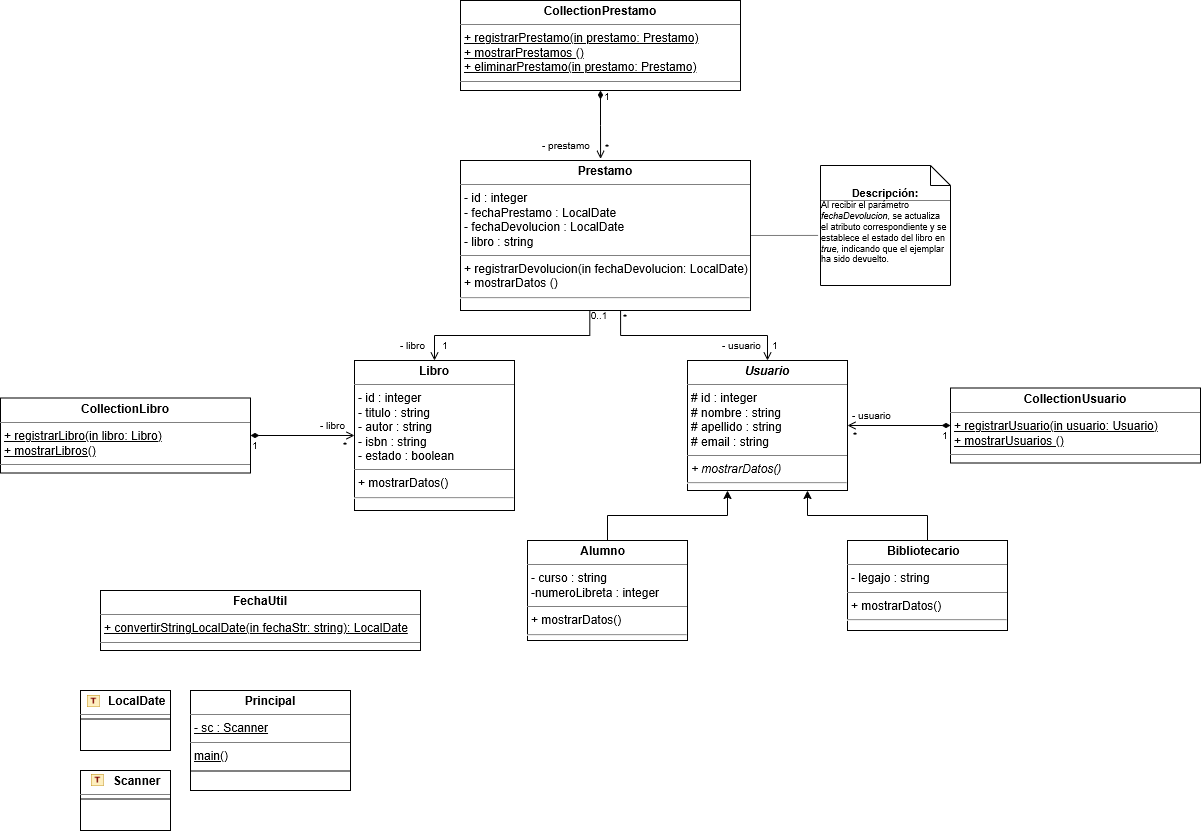

The diagram above was exported from draw.io. Its source (the exported page's mxGraphModel, read from the mxfile embedded in the PNG):
<mxGraphModel dx="1853" dy="556" grid="0" gridSize="10" guides="1" tooltips="1" connect="1" arrows="0" fold="1" page="1" pageScale="1" pageWidth="827" pageHeight="1169" background="none" math="0" shadow="0">
  <root>
    <mxCell id="0" />
    <mxCell id="1" parent="0" />
    <mxCell id="VIkHPE4ZAFXeBTL7yxgz-9" value="&lt;p style=&quot;margin:0px;margin-top:4px;text-align:center;&quot;&gt;&lt;b&gt;CollectionPrestamo&lt;/b&gt;&lt;/p&gt;&lt;hr size=&quot;1&quot; style=&quot;border-style:solid;&quot;&gt;&lt;p style=&quot;margin:0px;margin-left:4px;&quot;&gt;&lt;u&gt;+ registrarPrestamo(in prestamo: Prestamo)&lt;/u&gt;&lt;/p&gt;&lt;p style=&quot;margin:0px;margin-left:4px;&quot;&gt;&lt;u&gt;+ mostrarPrestamos ()&lt;/u&gt;&lt;/p&gt;&lt;p style=&quot;margin:0px;margin-left:4px;&quot;&gt;&lt;u&gt;+ eliminarPrestamo(in prestamo: Prestamo)&lt;/u&gt;&lt;/p&gt;&lt;hr size=&quot;1&quot; style=&quot;border-style:solid;&quot;&gt;&lt;p style=&quot;margin:0px;margin-left:4px;&quot;&gt;&lt;br&gt;&lt;/p&gt;" style="verticalAlign=top;align=left;overflow=fill;html=1;whiteSpace=wrap;" vertex="1" parent="1">
      <mxGeometry x="440" y="110" width="280" height="90" as="geometry" />
    </mxCell>
    <mxCell id="VIkHPE4ZAFXeBTL7yxgz-61" style="edgeStyle=orthogonalEdgeStyle;rounded=0;orthogonalLoop=1;jettySize=auto;html=1;exitX=0.552;exitY=1;exitDx=0;exitDy=0;entryX=0.5;entryY=0;entryDx=0;entryDy=0;endArrow=open;endFill=0;exitPerimeter=0;" edge="1" parent="1" source="VIkHPE4ZAFXeBTL7yxgz-10" target="VIkHPE4ZAFXeBTL7yxgz-13">
      <mxGeometry relative="1" as="geometry" />
    </mxCell>
    <mxCell id="VIkHPE4ZAFXeBTL7yxgz-62" style="edgeStyle=orthogonalEdgeStyle;rounded=0;orthogonalLoop=1;jettySize=auto;html=1;exitX=0.446;exitY=0.994;exitDx=0;exitDy=0;entryX=0.5;entryY=0;entryDx=0;entryDy=0;endArrow=open;endFill=0;exitPerimeter=0;" edge="1" parent="1" source="VIkHPE4ZAFXeBTL7yxgz-10" target="VIkHPE4ZAFXeBTL7yxgz-30">
      <mxGeometry relative="1" as="geometry" />
    </mxCell>
    <mxCell id="VIkHPE4ZAFXeBTL7yxgz-10" value="&lt;p style=&quot;margin:0px;margin-top:4px;text-align:center;&quot;&gt;&lt;b&gt;Prestamo&lt;/b&gt;&lt;/p&gt;&lt;hr size=&quot;1&quot; style=&quot;border-style:solid;&quot;&gt;&lt;p style=&quot;margin:0px;margin-left:4px;&quot;&gt;- id : integer&lt;/p&gt;&lt;p style=&quot;margin:0px;margin-left:4px;&quot;&gt;- fechaPrestamo : LocalDate&lt;/p&gt;&lt;p style=&quot;margin:0px;margin-left:4px;&quot;&gt;- fechaDevolucion : LocalDate&lt;/p&gt;&lt;p style=&quot;margin:0px;margin-left:4px;&quot;&gt;- libro : string&lt;/p&gt;&lt;hr size=&quot;1&quot; style=&quot;border-style:solid;&quot;&gt;&lt;p style=&quot;margin:0px;margin-left:4px;&quot;&gt;+ registrarDevolucion(in fechaDevolucion: LocalDate)&lt;/p&gt;&lt;p style=&quot;margin:0px;margin-left:4px;&quot;&gt;+ mostrarDatos ()&lt;/p&gt;&lt;hr&gt;" style="verticalAlign=top;align=left;overflow=fill;html=1;whiteSpace=wrap;" vertex="1" parent="1">
      <mxGeometry x="440" y="270" width="290" height="150" as="geometry" />
    </mxCell>
    <mxCell id="VIkHPE4ZAFXeBTL7yxgz-11" value="&lt;div style=&quot;&quot;&gt;&lt;strong data-start=&quot;289&quot; data-end=&quot;305&quot; style=&quot;background-color: transparent; color: light-dark(rgb(0, 0, 0), rgb(255, 255, 255));&quot;&gt;&lt;font style=&quot;font-size: 11px;&quot;&gt;Descripción:&lt;/font&gt;&lt;/strong&gt;&lt;/div&gt;&lt;font style=&quot;font-size: 9px;&quot;&gt;&lt;div style=&quot;text-align: left;&quot;&gt;&lt;span style=&quot;background-color: transparent; color: light-dark(rgb(0, 0, 0), rgb(255, 255, 255));&quot;&gt;Al recibir el parámetro &lt;/span&gt;&lt;em data-start=&quot;334&quot; data-end=&quot;351&quot; style=&quot;background-color: transparent; color: light-dark(rgb(0, 0, 0), rgb(255, 255, 255));&quot;&gt;fechaDevolucion&lt;/em&gt;&lt;span style=&quot;background-color: transparent; color: light-dark(rgb(0, 0, 0), rgb(255, 255, 255));&quot;&gt;, se actualiza el atributo correspondiente y se establece el estado del libro en &lt;/span&gt;&lt;em data-start=&quot;432&quot; data-end=&quot;438&quot; style=&quot;background-color: transparent; color: light-dark(rgb(0, 0, 0), rgb(255, 255, 255));&quot;&gt;true&lt;/em&gt;&lt;span style=&quot;background-color: transparent; color: light-dark(rgb(0, 0, 0), rgb(255, 255, 255));&quot;&gt;, indicando que el ejemplar ha sido devuelto.&lt;/span&gt;&lt;/div&gt;&lt;/font&gt;" style="shape=note;size=20;whiteSpace=wrap;html=1;" vertex="1" parent="1">
      <mxGeometry x="800" y="275" width="130" height="120" as="geometry" />
    </mxCell>
    <mxCell id="VIkHPE4ZAFXeBTL7yxgz-13" value="&lt;p style=&quot;margin:0px;margin-top:4px;text-align:center;&quot;&gt;&lt;b&gt;&lt;i&gt;Usuario&lt;/i&gt;&lt;/b&gt;&lt;/p&gt;&lt;hr size=&quot;1&quot; style=&quot;border-style:solid;&quot;&gt;&lt;p style=&quot;margin: 0px 0px 0px 4px;&quot;&gt;# id : integer&lt;/p&gt;&lt;p style=&quot;margin: 0px 0px 0px 4px;&quot;&gt;# nombre : string&lt;/p&gt;&lt;p style=&quot;margin: 0px 0px 0px 4px;&quot;&gt;# apellido : string&lt;/p&gt;&lt;p style=&quot;margin: 0px 0px 0px 4px;&quot;&gt;&lt;span style=&quot;background-color: transparent;&quot;&gt;# email : string&lt;/span&gt;&lt;/p&gt;&lt;hr size=&quot;1&quot; style=&quot;border-style:solid;&quot;&gt;&lt;p style=&quot;margin:0px;margin-left:4px;&quot;&gt;&lt;i&gt;+ mostrarDatos()&lt;/i&gt;&lt;/p&gt;&lt;hr&gt;" style="verticalAlign=top;align=left;overflow=fill;html=1;whiteSpace=wrap;" vertex="1" parent="1">
      <mxGeometry x="667" y="470" width="160" height="130" as="geometry" />
    </mxCell>
    <mxCell id="VIkHPE4ZAFXeBTL7yxgz-63" style="edgeStyle=orthogonalEdgeStyle;rounded=0;orthogonalLoop=1;jettySize=auto;html=1;entryX=1;entryY=0.5;entryDx=0;entryDy=0;endArrow=open;endFill=0;startArrow=diamondThin;startFill=1;" edge="1" parent="1" source="VIkHPE4ZAFXeBTL7yxgz-14" target="VIkHPE4ZAFXeBTL7yxgz-13">
      <mxGeometry relative="1" as="geometry" />
    </mxCell>
    <mxCell id="VIkHPE4ZAFXeBTL7yxgz-14" value="&lt;p style=&quot;margin:0px;margin-top:4px;text-align:center;&quot;&gt;&lt;b&gt;CollectionUsuario&lt;/b&gt;&lt;/p&gt;&lt;hr size=&quot;1&quot; style=&quot;border-style:solid;&quot;&gt;&lt;p style=&quot;margin:0px;margin-left:4px;&quot;&gt;&lt;u&gt;+ registrarUsuario(in usuario: Usuario)&lt;/u&gt;&lt;/p&gt;&lt;p style=&quot;margin:0px;margin-left:4px;&quot;&gt;&lt;u&gt;+ mostrarUsuarios ()&lt;/u&gt;&lt;/p&gt;&lt;hr size=&quot;1&quot; style=&quot;border-style:solid;&quot;&gt;&lt;p style=&quot;margin:0px;margin-left:4px;&quot;&gt;&lt;br&gt;&lt;/p&gt;" style="verticalAlign=top;align=left;overflow=fill;html=1;whiteSpace=wrap;" vertex="1" parent="1">
      <mxGeometry x="930" y="497.5" width="250" height="75" as="geometry" />
    </mxCell>
    <mxCell id="VIkHPE4ZAFXeBTL7yxgz-64" style="edgeStyle=orthogonalEdgeStyle;rounded=0;orthogonalLoop=1;jettySize=auto;html=1;exitX=0.5;exitY=0;exitDx=0;exitDy=0;entryX=0.75;entryY=1;entryDx=0;entryDy=0;" edge="1" parent="1" source="VIkHPE4ZAFXeBTL7yxgz-15" target="VIkHPE4ZAFXeBTL7yxgz-13">
      <mxGeometry relative="1" as="geometry" />
    </mxCell>
    <mxCell id="VIkHPE4ZAFXeBTL7yxgz-15" value="&lt;p style=&quot;margin:0px;margin-top:4px;text-align:center;&quot;&gt;&lt;b&gt;Bibliotecario&lt;span style=&quot;white-space: pre;&quot;&gt;&#09;&lt;/span&gt;&lt;/b&gt;&lt;/p&gt;&lt;hr size=&quot;1&quot; style=&quot;border-style:solid;&quot;&gt;&lt;p style=&quot;margin:0px;margin-left:4px;&quot;&gt;- legajo : string&lt;/p&gt;&lt;hr size=&quot;1&quot; style=&quot;border-style:solid;&quot;&gt;&lt;p style=&quot;margin:0px;margin-left:4px;&quot;&gt;+ mostrarDatos()&lt;/p&gt;&lt;hr&gt;&lt;p style=&quot;margin:0px;margin-left:4px;&quot;&gt;&lt;br&gt;&lt;/p&gt;&lt;p style=&quot;margin:0px;margin-left:4px;&quot;&gt;&lt;br&gt;&lt;/p&gt;&lt;p style=&quot;margin:0px;margin-left:4px;&quot;&gt;&lt;br&gt;&lt;/p&gt;" style="verticalAlign=top;align=left;overflow=fill;html=1;whiteSpace=wrap;" vertex="1" parent="1">
      <mxGeometry x="827" y="650" width="160" height="90" as="geometry" />
    </mxCell>
    <mxCell id="VIkHPE4ZAFXeBTL7yxgz-65" style="edgeStyle=orthogonalEdgeStyle;rounded=0;orthogonalLoop=1;jettySize=auto;html=1;exitX=0.5;exitY=0;exitDx=0;exitDy=0;entryX=0.25;entryY=1;entryDx=0;entryDy=0;" edge="1" parent="1" source="VIkHPE4ZAFXeBTL7yxgz-29" target="VIkHPE4ZAFXeBTL7yxgz-13">
      <mxGeometry relative="1" as="geometry" />
    </mxCell>
    <mxCell id="VIkHPE4ZAFXeBTL7yxgz-29" value="&lt;p style=&quot;margin:0px;margin-top:4px;text-align:center;&quot;&gt;&lt;b&gt;Alumno&lt;span style=&quot;white-space: pre;&quot;&gt;&#09;&lt;/span&gt;&lt;/b&gt;&lt;/p&gt;&lt;hr size=&quot;1&quot; style=&quot;border-style:solid;&quot;&gt;&lt;p style=&quot;margin:0px;margin-left:4px;&quot;&gt;- curso : string&lt;/p&gt;&lt;p style=&quot;margin:0px;margin-left:4px;&quot;&gt;-numeroLibreta : integer&lt;/p&gt;&lt;hr size=&quot;1&quot; style=&quot;border-style:solid;&quot;&gt;&lt;p style=&quot;margin:0px;margin-left:4px;&quot;&gt;+ mostrarDatos()&lt;/p&gt;&lt;hr&gt;&lt;p style=&quot;margin:0px;margin-left:4px;&quot;&gt;&lt;br&gt;&lt;/p&gt;&lt;p style=&quot;margin:0px;margin-left:4px;&quot;&gt;&lt;br&gt;&lt;/p&gt;&lt;p style=&quot;margin:0px;margin-left:4px;&quot;&gt;&lt;br&gt;&lt;/p&gt;" style="verticalAlign=top;align=left;overflow=fill;html=1;whiteSpace=wrap;" vertex="1" parent="1">
      <mxGeometry x="507" y="650" width="160" height="100" as="geometry" />
    </mxCell>
    <mxCell id="VIkHPE4ZAFXeBTL7yxgz-30" value="&lt;p style=&quot;margin:0px;margin-top:4px;text-align:center;&quot;&gt;&lt;b&gt;Libro&lt;/b&gt;&lt;/p&gt;&lt;hr size=&quot;1&quot; style=&quot;border-style:solid;&quot;&gt;&lt;p style=&quot;margin: 0px 0px 0px 4px;&quot;&gt;- id : integer&lt;/p&gt;&lt;p style=&quot;margin: 0px 0px 0px 4px;&quot;&gt;- titulo : string&lt;/p&gt;&lt;p style=&quot;margin: 0px 0px 0px 4px;&quot;&gt;- autor : string&lt;/p&gt;&lt;p style=&quot;margin: 0px 0px 0px 4px;&quot;&gt;- isbn : string&lt;/p&gt;&lt;p style=&quot;margin: 0px 0px 0px 4px;&quot;&gt;- estado : boolean&lt;/p&gt;&lt;hr size=&quot;1&quot; style=&quot;border-style:solid;&quot;&gt;&lt;p style=&quot;margin:0px;margin-left:4px;&quot;&gt;+ mostrarDatos()&lt;/p&gt;&lt;hr&gt;" style="verticalAlign=top;align=left;overflow=fill;html=1;whiteSpace=wrap;" vertex="1" parent="1">
      <mxGeometry x="334" y="470" width="160" height="150" as="geometry" />
    </mxCell>
    <mxCell id="VIkHPE4ZAFXeBTL7yxgz-66" style="edgeStyle=orthogonalEdgeStyle;rounded=0;orthogonalLoop=1;jettySize=auto;html=1;entryX=0;entryY=0.5;entryDx=0;entryDy=0;endArrow=open;endFill=0;startArrow=diamondThin;startFill=1;" edge="1" parent="1" source="VIkHPE4ZAFXeBTL7yxgz-31" target="VIkHPE4ZAFXeBTL7yxgz-30">
      <mxGeometry relative="1" as="geometry" />
    </mxCell>
    <mxCell id="VIkHPE4ZAFXeBTL7yxgz-31" value="&lt;p style=&quot;margin:0px;margin-top:4px;text-align:center;&quot;&gt;&lt;b&gt;CollectionLibro&lt;/b&gt;&lt;/p&gt;&lt;hr size=&quot;1&quot; style=&quot;border-style:solid;&quot;&gt;&lt;p style=&quot;margin:0px;margin-left:4px;&quot;&gt;&lt;u&gt;+ registrarLibro(in libro: Libro)&lt;/u&gt;&lt;/p&gt;&lt;p style=&quot;margin:0px;margin-left:4px;&quot;&gt;&lt;u&gt;+ mostrarLibros()&lt;/u&gt;&lt;/p&gt;&lt;hr size=&quot;1&quot; style=&quot;border-style:solid;&quot;&gt;&lt;p style=&quot;margin:0px;margin-left:4px;&quot;&gt;&lt;br&gt;&lt;/p&gt;" style="verticalAlign=top;align=left;overflow=fill;html=1;whiteSpace=wrap;" vertex="1" parent="1">
      <mxGeometry x="-20" y="507.5" width="250" height="75" as="geometry" />
    </mxCell>
    <mxCell id="VIkHPE4ZAFXeBTL7yxgz-32" value="&lt;p style=&quot;margin:0px;margin-top:4px;text-align:center;&quot;&gt;&lt;b&gt;FechaUtil&lt;/b&gt;&lt;/p&gt;&lt;hr size=&quot;1&quot; style=&quot;border-style:solid;&quot;&gt;&lt;p style=&quot;margin:0px;margin-left:4px;&quot;&gt;&lt;u&gt;+ convertirStringLocalDate(in fechaStr: string): LocalDate&lt;/u&gt;&lt;/p&gt;&lt;hr size=&quot;1&quot; style=&quot;border-style:solid;&quot;&gt;&lt;p style=&quot;margin:0px;margin-left:4px;&quot;&gt;&lt;br&gt;&lt;/p&gt;" style="verticalAlign=top;align=left;overflow=fill;html=1;whiteSpace=wrap;" vertex="1" parent="1">
      <mxGeometry x="80" y="700" width="320" height="60" as="geometry" />
    </mxCell>
    <mxCell id="VIkHPE4ZAFXeBTL7yxgz-36" value="&lt;p style=&quot;margin:0px;margin-top:4px;text-align:center;&quot;&gt;&lt;b&gt;Principal&lt;/b&gt;&lt;/p&gt;&lt;hr size=&quot;1&quot; style=&quot;border-style:solid;&quot;&gt;&lt;p style=&quot;margin:0px;margin-left:4px;&quot;&gt;&lt;u&gt;- sc : Scanner&lt;/u&gt;&lt;/p&gt;&lt;hr size=&quot;1&quot; style=&quot;border-style:solid;&quot;&gt;&lt;p style=&quot;margin:0px;margin-left:4px;&quot;&gt;&lt;u&gt;main()&lt;/u&gt;&lt;/p&gt;" style="verticalAlign=top;align=left;overflow=fill;html=1;whiteSpace=wrap;" vertex="1" parent="1">
      <mxGeometry x="170" y="800" width="160" height="100" as="geometry" />
    </mxCell>
    <mxCell id="VIkHPE4ZAFXeBTL7yxgz-44" style="edgeStyle=orthogonalEdgeStyle;rounded=0;orthogonalLoop=1;jettySize=auto;html=1;exitX=0.5;exitY=1;exitDx=0;exitDy=0;" edge="1" parent="1">
      <mxGeometry relative="1" as="geometry">
        <mxPoint x="135" y="920" as="sourcePoint" />
        <mxPoint x="135" y="920" as="targetPoint" />
      </mxGeometry>
    </mxCell>
    <mxCell id="VIkHPE4ZAFXeBTL7yxgz-45" style="edgeStyle=orthogonalEdgeStyle;rounded=0;orthogonalLoop=1;jettySize=auto;html=1;exitX=0.5;exitY=1;exitDx=0;exitDy=0;" edge="1" parent="1">
      <mxGeometry relative="1" as="geometry">
        <mxPoint x="135" y="920" as="sourcePoint" />
        <mxPoint x="135" y="920" as="targetPoint" />
      </mxGeometry>
    </mxCell>
    <mxCell id="VIkHPE4ZAFXeBTL7yxgz-51" value="&lt;p style=&quot;margin: 4px 0px 0px;&quot;&gt;&lt;b&gt;&amp;nbsp; &amp;nbsp; &amp;nbsp; &amp;nbsp;Scanner&lt;/b&gt;&lt;/p&gt;&lt;hr size=&quot;1&quot; style=&quot;border-style: solid;&quot;&gt;&lt;div style=&quot;height:2px;&quot;&gt;&lt;/div&gt;" style="verticalAlign=top;align=center;overflow=fill;html=1;whiteSpace=wrap;" vertex="1" parent="1">
      <mxGeometry x="60" y="880" width="90" height="60" as="geometry" />
    </mxCell>
    <mxCell id="VIkHPE4ZAFXeBTL7yxgz-35" value="" style="shape=image;verticalLabelPosition=bottom;labelBackgroundColor=default;verticalAlign=top;aspect=fixed;imageAspect=0;image=data:image/png,(base64 omitted: 10296 chars);" vertex="1" parent="1">
      <mxGeometry x="71" y="884" width="12.74" height="12" as="geometry" />
    </mxCell>
    <mxCell id="VIkHPE4ZAFXeBTL7yxgz-52" value="" style="line;strokeWidth=1;html=1;strokeColor=light-dark(#000000,#808080);" vertex="1" parent="1">
      <mxGeometry x="60" y="905" width="90" height="7" as="geometry" />
    </mxCell>
    <mxCell id="VIkHPE4ZAFXeBTL7yxgz-53" style="edgeStyle=orthogonalEdgeStyle;rounded=0;orthogonalLoop=1;jettySize=auto;html=1;exitX=0.5;exitY=1;exitDx=0;exitDy=0;" edge="1" parent="1">
      <mxGeometry relative="1" as="geometry">
        <mxPoint x="135" y="840" as="sourcePoint" />
        <mxPoint x="135" y="840" as="targetPoint" />
      </mxGeometry>
    </mxCell>
    <mxCell id="VIkHPE4ZAFXeBTL7yxgz-54" style="edgeStyle=orthogonalEdgeStyle;rounded=0;orthogonalLoop=1;jettySize=auto;html=1;exitX=0.5;exitY=1;exitDx=0;exitDy=0;" edge="1" parent="1">
      <mxGeometry relative="1" as="geometry">
        <mxPoint x="135" y="840" as="sourcePoint" />
        <mxPoint x="135" y="840" as="targetPoint" />
      </mxGeometry>
    </mxCell>
    <mxCell id="VIkHPE4ZAFXeBTL7yxgz-55" value="&lt;p style=&quot;margin: 4px 0px 0px;&quot;&gt;&lt;b&gt;&amp;nbsp; &amp;nbsp; &amp;nbsp; &amp;nbsp;LocalDate&lt;/b&gt;&lt;/p&gt;&lt;hr size=&quot;1&quot; style=&quot;border-style: solid;&quot;&gt;&lt;div style=&quot;height:2px;&quot;&gt;&lt;/div&gt;" style="verticalAlign=top;align=center;overflow=fill;html=1;whiteSpace=wrap;" vertex="1" parent="1">
      <mxGeometry x="60" y="800" width="90" height="60" as="geometry" />
    </mxCell>
    <mxCell id="VIkHPE4ZAFXeBTL7yxgz-56" value="" style="shape=image;verticalLabelPosition=bottom;labelBackgroundColor=default;verticalAlign=top;aspect=fixed;imageAspect=0;image=data:image/png,(base64 omitted: 10296 chars);" vertex="1" parent="1">
      <mxGeometry x="67" y="805" width="12.74" height="12" as="geometry" />
    </mxCell>
    <mxCell id="VIkHPE4ZAFXeBTL7yxgz-57" value="" style="line;strokeWidth=1;html=1;strokeColor=light-dark(#000000,#808080);" vertex="1" parent="1">
      <mxGeometry x="60" y="825" width="90" height="7" as="geometry" />
    </mxCell>
    <mxCell id="VIkHPE4ZAFXeBTL7yxgz-58" style="edgeStyle=orthogonalEdgeStyle;rounded=0;orthogonalLoop=1;jettySize=auto;html=1;exitX=0.5;exitY=1;exitDx=0;exitDy=0;entryX=0.483;entryY=-0.011;entryDx=0;entryDy=0;entryPerimeter=0;startArrow=diamondThin;startFill=1;endArrow=open;endFill=0;" edge="1" parent="1" source="VIkHPE4ZAFXeBTL7yxgz-9" target="VIkHPE4ZAFXeBTL7yxgz-10">
      <mxGeometry relative="1" as="geometry" />
    </mxCell>
    <mxCell id="VIkHPE4ZAFXeBTL7yxgz-60" style="edgeStyle=orthogonalEdgeStyle;rounded=0;orthogonalLoop=1;jettySize=auto;html=1;exitX=1;exitY=0.5;exitDx=0;exitDy=0;entryX=-0.015;entryY=0.583;entryDx=0;entryDy=0;entryPerimeter=0;endArrow=none;endFill=0;dashed=1;dashPattern=1 1;" edge="1" parent="1" source="VIkHPE4ZAFXeBTL7yxgz-10" target="VIkHPE4ZAFXeBTL7yxgz-11">
      <mxGeometry relative="1" as="geometry" />
    </mxCell>
    <mxCell id="VIkHPE4ZAFXeBTL7yxgz-67" value="&lt;font style=&quot;font-size: 10px;&quot;&gt;1&lt;/font&gt;" style="text;html=1;whiteSpace=wrap;strokeColor=none;fillColor=none;align=center;verticalAlign=middle;rounded=0;" vertex="1" parent="1">
      <mxGeometry x="582" y="201" width="10" height="10" as="geometry" />
    </mxCell>
    <mxCell id="VIkHPE4ZAFXeBTL7yxgz-68" value="&lt;span style=&quot;font-size: 10px;&quot;&gt;- prestamo&lt;/span&gt;" style="text;html=1;whiteSpace=wrap;strokeColor=none;fillColor=none;align=left;verticalAlign=middle;rounded=0;" vertex="1" parent="1">
      <mxGeometry x="520" y="250" width="50" height="10" as="geometry" />
    </mxCell>
    <mxCell id="VIkHPE4ZAFXeBTL7yxgz-69" value="&lt;font style=&quot;font-size: 10px;&quot;&gt;*&lt;/font&gt;" style="text;html=1;whiteSpace=wrap;strokeColor=none;fillColor=none;align=center;verticalAlign=middle;rounded=0;" vertex="1" parent="1">
      <mxGeometry x="582" y="252" width="10" height="10" as="geometry" />
    </mxCell>
    <mxCell id="VIkHPE4ZAFXeBTL7yxgz-70" value="&lt;font style=&quot;font-size: 10px;&quot;&gt;0..1&lt;/font&gt;" style="text;html=1;whiteSpace=wrap;strokeColor=none;fillColor=none;align=center;verticalAlign=middle;rounded=0;" vertex="1" parent="1">
      <mxGeometry x="574" y="420" width="10" height="10" as="geometry" />
    </mxCell>
    <mxCell id="VIkHPE4ZAFXeBTL7yxgz-71" value="&lt;font style=&quot;font-size: 10px;&quot;&gt;*&lt;/font&gt;" style="text;html=1;whiteSpace=wrap;strokeColor=none;fillColor=none;align=center;verticalAlign=middle;rounded=0;" vertex="1" parent="1">
      <mxGeometry x="600" y="422" width="10" height="10" as="geometry" />
    </mxCell>
    <mxCell id="VIkHPE4ZAFXeBTL7yxgz-72" value="&lt;span style=&quot;font-size: 10px;&quot;&gt;- usuario&lt;/span&gt;" style="text;html=1;whiteSpace=wrap;strokeColor=none;fillColor=none;align=left;verticalAlign=middle;rounded=0;" vertex="1" parent="1">
      <mxGeometry x="700" y="450" width="50" height="10" as="geometry" />
    </mxCell>
    <mxCell id="VIkHPE4ZAFXeBTL7yxgz-73" value="&lt;font style=&quot;font-size: 10px;&quot;&gt;1&lt;/font&gt;" style="text;html=1;whiteSpace=wrap;strokeColor=none;fillColor=none;align=center;verticalAlign=middle;rounded=0;" vertex="1" parent="1">
      <mxGeometry x="750" y="450" width="10" height="10" as="geometry" />
    </mxCell>
    <mxCell id="VIkHPE4ZAFXeBTL7yxgz-74" value="&lt;font style=&quot;font-size: 10px;&quot;&gt;1&lt;/font&gt;" style="text;html=1;whiteSpace=wrap;strokeColor=none;fillColor=none;align=center;verticalAlign=middle;rounded=0;" vertex="1" parent="1">
      <mxGeometry x="920" y="540" width="10" height="10" as="geometry" />
    </mxCell>
    <mxCell id="VIkHPE4ZAFXeBTL7yxgz-75" value="&lt;span style=&quot;font-size: 10px;&quot;&gt;- usuario&lt;/span&gt;" style="text;html=1;whiteSpace=wrap;strokeColor=none;fillColor=none;align=left;verticalAlign=middle;rounded=0;" vertex="1" parent="1">
      <mxGeometry x="830" y="520" width="50" height="10" as="geometry" />
    </mxCell>
    <mxCell id="VIkHPE4ZAFXeBTL7yxgz-76" value="&lt;font style=&quot;font-size: 10px;&quot;&gt;*&lt;/font&gt;" style="text;html=1;whiteSpace=wrap;strokeColor=none;fillColor=none;align=center;verticalAlign=middle;rounded=0;" vertex="1" parent="1">
      <mxGeometry x="830" y="540" width="10" height="10" as="geometry" />
    </mxCell>
    <mxCell id="VIkHPE4ZAFXeBTL7yxgz-77" value="&lt;font style=&quot;font-size: 10px;&quot;&gt;1&lt;/font&gt;" style="text;html=1;whiteSpace=wrap;strokeColor=none;fillColor=none;align=center;verticalAlign=middle;rounded=0;" vertex="1" parent="1">
      <mxGeometry x="420" y="450" width="10" height="10" as="geometry" />
    </mxCell>
    <mxCell id="VIkHPE4ZAFXeBTL7yxgz-78" value="&lt;span style=&quot;font-size: 10px;&quot;&gt;- libro&lt;/span&gt;" style="text;html=1;whiteSpace=wrap;strokeColor=none;fillColor=none;align=left;verticalAlign=middle;rounded=0;" vertex="1" parent="1">
      <mxGeometry x="378" y="450" width="36" height="10" as="geometry" />
    </mxCell>
    <mxCell id="VIkHPE4ZAFXeBTL7yxgz-81" value="&lt;span style=&quot;font-size: 10px;&quot;&gt;- libro&lt;/span&gt;" style="text;html=1;whiteSpace=wrap;strokeColor=none;fillColor=none;align=left;verticalAlign=middle;rounded=0;" vertex="1" parent="1">
      <mxGeometry x="298" y="530" width="36" height="10" as="geometry" />
    </mxCell>
    <mxCell id="VIkHPE4ZAFXeBTL7yxgz-82" value="&lt;font style=&quot;font-size: 10px;&quot;&gt;1&lt;/font&gt;" style="text;html=1;whiteSpace=wrap;strokeColor=none;fillColor=none;align=center;verticalAlign=middle;rounded=0;" vertex="1" parent="1">
      <mxGeometry x="230" y="550" width="10" height="10" as="geometry" />
    </mxCell>
    <mxCell id="VIkHPE4ZAFXeBTL7yxgz-85" value="&lt;font style=&quot;font-size: 10px;&quot;&gt;*&lt;/font&gt;" style="text;html=1;whiteSpace=wrap;strokeColor=none;fillColor=none;align=center;verticalAlign=middle;rounded=0;" vertex="1" parent="1">
      <mxGeometry x="320" y="550" width="10" height="10" as="geometry" />
    </mxCell>
    <mxCell id="VIkHPE4ZAFXeBTL7yxgz-86" style="edgeStyle=orthogonalEdgeStyle;rounded=0;orthogonalLoop=1;jettySize=auto;html=1;exitX=1;exitY=0.5;exitDx=0;exitDy=0;endArrow=none;endFill=0;dashed=1;dashPattern=1 1;startSize=9;" edge="1" parent="1">
      <mxGeometry relative="1" as="geometry">
        <mxPoint x="801" y="310" as="sourcePoint" />
        <mxPoint x="931" y="310" as="targetPoint" />
      </mxGeometry>
    </mxCell>
    <mxCell id="VIkHPE4ZAFXeBTL7yxgz-87" value="" style="line;strokeWidth=1;html=1;strokeColor=light-dark(#000000,#808080);" vertex="1" parent="1">
      <mxGeometry x="170" y="877" width="160" height="7" as="geometry" />
    </mxCell>
  </root>
</mxGraphModel>